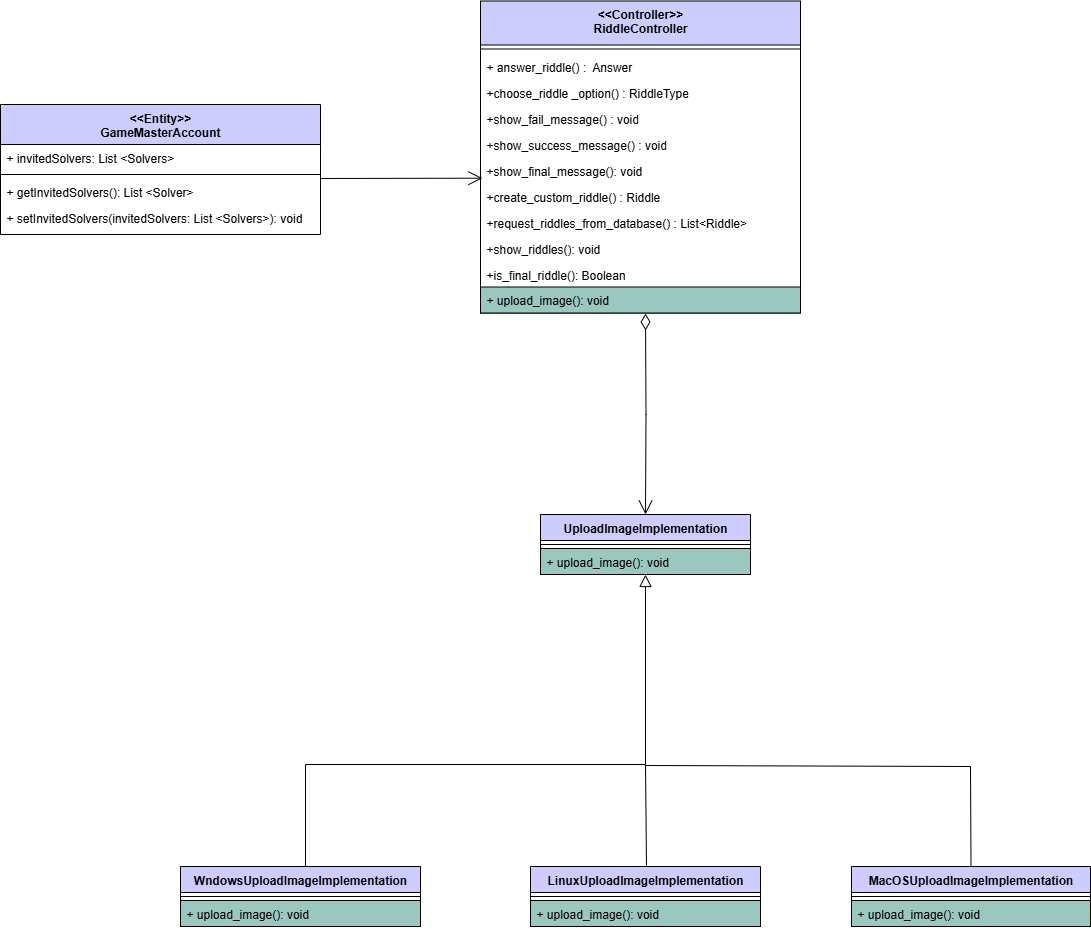

The diagram above was exported from draw.io. Its source (the exported page's mxGraphModel, read from the mxfile embedded in the PNG):
<mxGraphModel dx="1869" dy="1696" grid="1" gridSize="10" guides="1" tooltips="1" connect="1" arrows="1" fold="1" page="1" pageScale="1" pageWidth="827" pageHeight="1169" background="light-dark(#FFFFFF,#FFFFFF)" math="0" shadow="0">
  <root>
    <mxCell id="0" />
    <mxCell id="1" parent="0" />
    <mxCell id="0Eab3q4sSL8Rl38pCAjJ-1" value="&lt;&lt;Entity&gt;&gt;&#10;GameMasterAccount" style="swimlane;fontStyle=1;align=center;verticalAlign=top;childLayout=stackLayout;horizontal=1;startSize=40;horizontalStack=0;resizeParent=1;resizeLast=0;collapsible=1;marginBottom=0;rounded=0;shadow=0;strokeWidth=1;fillColor=#CCCCFF;" vertex="1" parent="1">
      <mxGeometry x="-690" y="-40" width="320" height="130" as="geometry">
        <mxRectangle x="230" y="140" width="160" height="26" as="alternateBounds" />
      </mxGeometry>
    </mxCell>
    <mxCell id="0Eab3q4sSL8Rl38pCAjJ-2" value="+ invitedSolvers: List &lt;Solvers&gt;" style="text;align=left;verticalAlign=top;spacingLeft=4;spacingRight=4;overflow=hidden;rotatable=0;points=[[0,0.5],[1,0.5]];portConstraint=eastwest;" vertex="1" parent="0Eab3q4sSL8Rl38pCAjJ-1">
      <mxGeometry y="40" width="320" height="26" as="geometry" />
    </mxCell>
    <mxCell id="0Eab3q4sSL8Rl38pCAjJ-3" value="" style="line;html=1;strokeWidth=1;align=left;verticalAlign=middle;spacingTop=-1;spacingLeft=3;spacingRight=3;rotatable=0;labelPosition=right;points=[];portConstraint=eastwest;" vertex="1" parent="0Eab3q4sSL8Rl38pCAjJ-1">
      <mxGeometry y="66" width="320" height="8" as="geometry" />
    </mxCell>
    <mxCell id="0Eab3q4sSL8Rl38pCAjJ-4" value="+ getInvitedSolvers(): List &lt;Solver&gt;" style="text;align=left;verticalAlign=top;spacingLeft=4;spacingRight=4;overflow=hidden;rotatable=0;points=[[0,0.5],[1,0.5]];portConstraint=eastwest;" vertex="1" parent="0Eab3q4sSL8Rl38pCAjJ-1">
      <mxGeometry y="74" width="320" height="26" as="geometry" />
    </mxCell>
    <mxCell id="0Eab3q4sSL8Rl38pCAjJ-5" value="+ setInvitedSolvers(invitedSolvers: List &lt;Solvers&gt;): void" style="text;align=left;verticalAlign=top;spacingLeft=4;spacingRight=4;overflow=hidden;rotatable=0;points=[[0,0.5],[1,0.5]];portConstraint=eastwest;" vertex="1" parent="0Eab3q4sSL8Rl38pCAjJ-1">
      <mxGeometry y="100" width="320" height="30" as="geometry" />
    </mxCell>
    <mxCell id="0Eab3q4sSL8Rl38pCAjJ-6" value="WndowsUploadImageImplementation" style="swimlane;fontStyle=1;align=center;verticalAlign=top;childLayout=stackLayout;horizontal=1;startSize=26;horizontalStack=0;resizeParent=1;resizeLast=0;collapsible=1;marginBottom=0;rounded=0;shadow=0;strokeWidth=1;fillColor=#CCCCFF;" vertex="1" parent="1">
      <mxGeometry x="-510" y="722" width="240" height="60" as="geometry">
        <mxRectangle x="130" y="380" width="160" height="26" as="alternateBounds" />
      </mxGeometry>
    </mxCell>
    <mxCell id="0Eab3q4sSL8Rl38pCAjJ-7" value="" style="line;html=1;strokeWidth=1;align=left;verticalAlign=middle;spacingTop=-1;spacingLeft=3;spacingRight=3;rotatable=0;labelPosition=right;points=[];portConstraint=eastwest;" vertex="1" parent="0Eab3q4sSL8Rl38pCAjJ-6">
      <mxGeometry y="26" width="240" height="8" as="geometry" />
    </mxCell>
    <mxCell id="0Eab3q4sSL8Rl38pCAjJ-8" value="+ upload_image(): void" style="text;align=left;verticalAlign=top;spacingLeft=4;spacingRight=4;overflow=hidden;rotatable=0;points=[[0,0.5],[1,0.5]];portConstraint=eastwest;fillColor=#9AC7BF;gradientColor=none;strokeColor=default;" vertex="1" parent="0Eab3q4sSL8Rl38pCAjJ-6">
      <mxGeometry y="34" width="240" height="26" as="geometry" />
    </mxCell>
    <mxCell id="0Eab3q4sSL8Rl38pCAjJ-9" value="LinuxUploadImageImplementation" style="swimlane;fontStyle=1;align=center;verticalAlign=top;childLayout=stackLayout;horizontal=1;startSize=26;horizontalStack=0;resizeParent=1;resizeLast=0;collapsible=1;marginBottom=0;rounded=0;shadow=0;strokeWidth=1;fillColor=#CCCCFF;" vertex="1" parent="1">
      <mxGeometry x="-160" y="722" width="230" height="60" as="geometry">
        <mxRectangle x="340" y="380" width="170" height="26" as="alternateBounds" />
      </mxGeometry>
    </mxCell>
    <mxCell id="0Eab3q4sSL8Rl38pCAjJ-10" value="" style="line;html=1;strokeWidth=1;align=left;verticalAlign=middle;spacingTop=-1;spacingLeft=3;spacingRight=3;rotatable=0;labelPosition=right;points=[];portConstraint=eastwest;" vertex="1" parent="0Eab3q4sSL8Rl38pCAjJ-9">
      <mxGeometry y="26" width="230" height="8" as="geometry" />
    </mxCell>
    <mxCell id="0Eab3q4sSL8Rl38pCAjJ-11" value="+ upload_image(): void" style="text;align=left;verticalAlign=top;spacingLeft=4;spacingRight=4;overflow=hidden;rotatable=0;points=[[0,0.5],[1,0.5]];portConstraint=eastwest;fillColor=#9AC7BF;gradientColor=none;strokeColor=default;" vertex="1" parent="0Eab3q4sSL8Rl38pCAjJ-9">
      <mxGeometry y="34" width="230" height="26" as="geometry" />
    </mxCell>
    <mxCell id="0Eab3q4sSL8Rl38pCAjJ-12" value="" style="endArrow=block;endSize=10;endFill=0;shadow=0;strokeWidth=1;rounded=0;curved=0;edgeStyle=elbowEdgeStyle;elbow=vertical;entryX=0.5;entryY=1;entryDx=0;entryDy=0;exitX=0.5;exitY=0;exitDx=0;exitDy=0;" edge="1" parent="1" target="0Eab3q4sSL8Rl38pCAjJ-16">
      <mxGeometry width="160" relative="1" as="geometry">
        <mxPoint x="-385" y="721.9999999999995" as="sourcePoint" />
        <mxPoint x="-419.75999999999976" y="566.1819999999998" as="targetPoint" />
        <Array as="points">
          <mxPoint x="-220" y="620" />
        </Array>
      </mxGeometry>
    </mxCell>
    <mxCell id="0Eab3q4sSL8Rl38pCAjJ-13" value="MacOSUploadImageImplementation" style="swimlane;fontStyle=1;align=center;verticalAlign=top;childLayout=stackLayout;horizontal=1;startSize=26;horizontalStack=0;resizeParent=1;resizeLast=0;collapsible=1;marginBottom=0;rounded=0;shadow=0;strokeWidth=1;fillColor=#CCCCFF;" vertex="1" parent="1">
      <mxGeometry x="161" y="722" width="239" height="60" as="geometry">
        <mxRectangle x="340" y="380" width="170" height="26" as="alternateBounds" />
      </mxGeometry>
    </mxCell>
    <mxCell id="0Eab3q4sSL8Rl38pCAjJ-14" value="" style="line;html=1;strokeWidth=1;align=left;verticalAlign=middle;spacingTop=-1;spacingLeft=3;spacingRight=3;rotatable=0;labelPosition=right;points=[];portConstraint=eastwest;" vertex="1" parent="0Eab3q4sSL8Rl38pCAjJ-13">
      <mxGeometry y="26" width="239" height="8" as="geometry" />
    </mxCell>
    <mxCell id="0Eab3q4sSL8Rl38pCAjJ-15" value="+ upload_image(): void" style="text;align=left;verticalAlign=top;spacingLeft=4;spacingRight=4;overflow=hidden;rotatable=0;points=[[0,0.5],[1,0.5]];portConstraint=eastwest;fillColor=#9AC7BF;gradientColor=none;strokeColor=default;" vertex="1" parent="0Eab3q4sSL8Rl38pCAjJ-13">
      <mxGeometry y="34" width="239" height="26" as="geometry" />
    </mxCell>
    <mxCell id="0Eab3q4sSL8Rl38pCAjJ-16" value="UploadImageImplementation" style="swimlane;fontStyle=1;align=center;verticalAlign=top;childLayout=stackLayout;horizontal=1;startSize=26;horizontalStack=0;resizeParent=1;resizeLast=0;collapsible=1;marginBottom=0;rounded=0;shadow=0;strokeWidth=1;fillColor=#CCCCFF;" vertex="1" parent="1">
      <mxGeometry x="-150" y="370" width="210" height="60" as="geometry">
        <mxRectangle x="550" y="140" width="160" height="26" as="alternateBounds" />
      </mxGeometry>
    </mxCell>
    <mxCell id="0Eab3q4sSL8Rl38pCAjJ-17" value="" style="line;html=1;strokeWidth=1;align=left;verticalAlign=middle;spacingTop=-1;spacingLeft=3;spacingRight=3;rotatable=0;labelPosition=right;points=[];portConstraint=eastwest;" vertex="1" parent="0Eab3q4sSL8Rl38pCAjJ-16">
      <mxGeometry y="26" width="210" height="8" as="geometry" />
    </mxCell>
    <mxCell id="0Eab3q4sSL8Rl38pCAjJ-18" value="+ upload_image(): void" style="text;align=left;verticalAlign=top;spacingLeft=4;spacingRight=4;overflow=hidden;rotatable=0;points=[[0,0.5],[1,0.5]];portConstraint=eastwest;fillColor=#9AC7BF;gradientColor=none;strokeColor=default;" vertex="1" parent="0Eab3q4sSL8Rl38pCAjJ-16">
      <mxGeometry y="34" width="210" height="26" as="geometry" />
    </mxCell>
    <mxCell id="0Eab3q4sSL8Rl38pCAjJ-19" value="" style="endArrow=none;html=1;rounded=0;exitX=0.5;exitY=0;exitDx=0;exitDy=0;" edge="1" parent="1" source="0Eab3q4sSL8Rl38pCAjJ-13">
      <mxGeometry width="50" height="50" relative="1" as="geometry">
        <mxPoint x="-300" y="642" as="sourcePoint" />
        <mxPoint x="-45" y="621" as="targetPoint" />
        <Array as="points">
          <mxPoint x="280" y="622" />
        </Array>
      </mxGeometry>
    </mxCell>
    <mxCell id="0Eab3q4sSL8Rl38pCAjJ-20" value="" style="endArrow=open;endFill=1;endSize=12;html=1;rounded=0;entryX=0.006;entryY=0.815;entryDx=0;entryDy=0;entryPerimeter=0;" edge="1" parent="1" target="0Eab3q4sSL8Rl38pCAjJ-28">
      <mxGeometry width="160" relative="1" as="geometry">
        <mxPoint x="-370" y="34" as="sourcePoint" />
        <mxPoint x="-210" y="26" as="targetPoint" />
      </mxGeometry>
    </mxCell>
    <mxCell id="0Eab3q4sSL8Rl38pCAjJ-21" value="" style="endArrow=none;html=1;rounded=0;" edge="1" parent="1">
      <mxGeometry width="50" height="50" relative="1" as="geometry">
        <mxPoint x="-45" y="620" as="sourcePoint" />
        <mxPoint x="-44" y="721" as="targetPoint" />
      </mxGeometry>
    </mxCell>
    <mxCell id="0Eab3q4sSL8Rl38pCAjJ-22" value="&lt;&lt;Controller&gt;&gt;&#10;RiddleController" style="swimlane;fontStyle=1;align=center;verticalAlign=top;childLayout=stackLayout;horizontal=1;startSize=44;horizontalStack=0;resizeParent=1;resizeLast=0;collapsible=1;marginBottom=0;rounded=0;shadow=0;strokeWidth=1;fillColor=#CCCCFF;" vertex="1" parent="1">
      <mxGeometry x="-210" y="-143.5" width="320" height="312" as="geometry">
        <mxRectangle x="230" y="140" width="160" height="26" as="alternateBounds" />
      </mxGeometry>
    </mxCell>
    <mxCell id="0Eab3q4sSL8Rl38pCAjJ-23" value="" style="line;html=1;strokeWidth=1;align=left;verticalAlign=middle;spacingTop=-1;spacingLeft=3;spacingRight=3;rotatable=0;labelPosition=right;points=[];portConstraint=eastwest;" vertex="1" parent="0Eab3q4sSL8Rl38pCAjJ-22">
      <mxGeometry y="44" width="320" height="8" as="geometry" />
    </mxCell>
    <mxCell id="0Eab3q4sSL8Rl38pCAjJ-24" value="+ answer_riddle() :&amp;nbsp; Answer" style="text;strokeColor=none;fillColor=none;align=left;verticalAlign=top;spacingLeft=4;spacingRight=4;overflow=hidden;rotatable=0;points=[[0,0.5],[1,0.5]];portConstraint=eastwest;whiteSpace=wrap;html=1;" vertex="1" parent="0Eab3q4sSL8Rl38pCAjJ-22">
      <mxGeometry y="52" width="320" height="26" as="geometry" />
    </mxCell>
    <mxCell id="0Eab3q4sSL8Rl38pCAjJ-25" value="+choose_riddle _option() : RiddleType" style="text;strokeColor=none;fillColor=none;align=left;verticalAlign=top;spacingLeft=4;spacingRight=4;overflow=hidden;rotatable=0;points=[[0,0.5],[1,0.5]];portConstraint=eastwest;whiteSpace=wrap;html=1;" vertex="1" parent="0Eab3q4sSL8Rl38pCAjJ-22">
      <mxGeometry y="78" width="320" height="26" as="geometry" />
    </mxCell>
    <mxCell id="0Eab3q4sSL8Rl38pCAjJ-26" value="+show_fail_message() : void" style="text;strokeColor=none;fillColor=none;align=left;verticalAlign=top;spacingLeft=4;spacingRight=4;overflow=hidden;rotatable=0;points=[[0,0.5],[1,0.5]];portConstraint=eastwest;whiteSpace=wrap;html=1;" vertex="1" parent="0Eab3q4sSL8Rl38pCAjJ-22">
      <mxGeometry y="104" width="320" height="26" as="geometry" />
    </mxCell>
    <mxCell id="0Eab3q4sSL8Rl38pCAjJ-27" value="+show_success_message() : void" style="text;strokeColor=none;fillColor=none;align=left;verticalAlign=top;spacingLeft=4;spacingRight=4;overflow=hidden;rotatable=0;points=[[0,0.5],[1,0.5]];portConstraint=eastwest;whiteSpace=wrap;html=1;" vertex="1" parent="0Eab3q4sSL8Rl38pCAjJ-22">
      <mxGeometry y="130" width="320" height="26" as="geometry" />
    </mxCell>
    <mxCell id="0Eab3q4sSL8Rl38pCAjJ-28" value="+show_final_message(): void" style="text;strokeColor=none;fillColor=none;align=left;verticalAlign=top;spacingLeft=4;spacingRight=4;overflow=hidden;rotatable=0;points=[[0,0.5],[1,0.5]];portConstraint=eastwest;whiteSpace=wrap;html=1;" vertex="1" parent="0Eab3q4sSL8Rl38pCAjJ-22">
      <mxGeometry y="156" width="320" height="26" as="geometry" />
    </mxCell>
    <mxCell id="0Eab3q4sSL8Rl38pCAjJ-29" value="+create_custom_riddle() : Riddle" style="text;strokeColor=none;fillColor=none;align=left;verticalAlign=top;spacingLeft=4;spacingRight=4;overflow=hidden;rotatable=0;points=[[0,0.5],[1,0.5]];portConstraint=eastwest;whiteSpace=wrap;html=1;" vertex="1" parent="0Eab3q4sSL8Rl38pCAjJ-22">
      <mxGeometry y="182" width="320" height="26" as="geometry" />
    </mxCell>
    <mxCell id="0Eab3q4sSL8Rl38pCAjJ-30" value="+request_riddles_from_database() : List&amp;lt;Riddle&amp;gt;" style="text;strokeColor=none;fillColor=none;align=left;verticalAlign=top;spacingLeft=4;spacingRight=4;overflow=hidden;rotatable=0;points=[[0,0.5],[1,0.5]];portConstraint=eastwest;whiteSpace=wrap;html=1;" vertex="1" parent="0Eab3q4sSL8Rl38pCAjJ-22">
      <mxGeometry y="208" width="320" height="26" as="geometry" />
    </mxCell>
    <mxCell id="0Eab3q4sSL8Rl38pCAjJ-31" value="+show_riddles(): void" style="text;strokeColor=none;fillColor=none;align=left;verticalAlign=top;spacingLeft=4;spacingRight=4;overflow=hidden;rotatable=0;points=[[0,0.5],[1,0.5]];portConstraint=eastwest;whiteSpace=wrap;html=1;" vertex="1" parent="0Eab3q4sSL8Rl38pCAjJ-22">
      <mxGeometry y="234" width="320" height="26" as="geometry" />
    </mxCell>
    <mxCell id="0Eab3q4sSL8Rl38pCAjJ-32" value="&lt;p style=&quot;margin: 0in; font-size: 9pt;&quot;&gt;+&lt;span style=&quot;font-size: 9pt; background-color: transparent; color: light-dark(rgb(0, 0, 0), rgb(255, 255, 255));&quot;&gt;is_final_riddle(): Boolean&lt;/span&gt;&lt;/p&gt;" style="text;strokeColor=none;fillColor=none;align=left;verticalAlign=top;spacingLeft=4;spacingRight=4;overflow=hidden;rotatable=0;points=[[0,0.5],[1,0.5]];portConstraint=eastwest;whiteSpace=wrap;html=1;" vertex="1" parent="0Eab3q4sSL8Rl38pCAjJ-22">
      <mxGeometry y="260" width="320" height="26" as="geometry" />
    </mxCell>
    <mxCell id="0Eab3q4sSL8Rl38pCAjJ-33" value="+ upload_image(): void" style="text;align=left;verticalAlign=top;spacingLeft=4;spacingRight=4;overflow=hidden;rotatable=0;points=[[0,0.5],[1,0.5]];portConstraint=eastwest;labelBackgroundColor=#9AC7BF;fillColor=#9AC7BF;strokeColor=#000000;" vertex="1" parent="0Eab3q4sSL8Rl38pCAjJ-22">
      <mxGeometry y="286" width="320" height="26" as="geometry" />
    </mxCell>
    <mxCell id="0Eab3q4sSL8Rl38pCAjJ-34" value="" style="endArrow=open;html=1;endSize=12;startArrow=diamondThin;startSize=14;startFill=0;edgeStyle=orthogonalEdgeStyle;align=left;verticalAlign=bottom;rounded=0;entryX=0.5;entryY=0;entryDx=0;entryDy=0;" edge="1" parent="1" target="0Eab3q4sSL8Rl38pCAjJ-16">
      <mxGeometry x="-1" y="3" relative="1" as="geometry">
        <mxPoint x="-45" y="169" as="sourcePoint" />
        <mxPoint x="360" y="240" as="targetPoint" />
      </mxGeometry>
    </mxCell>
  </root>
</mxGraphModel>